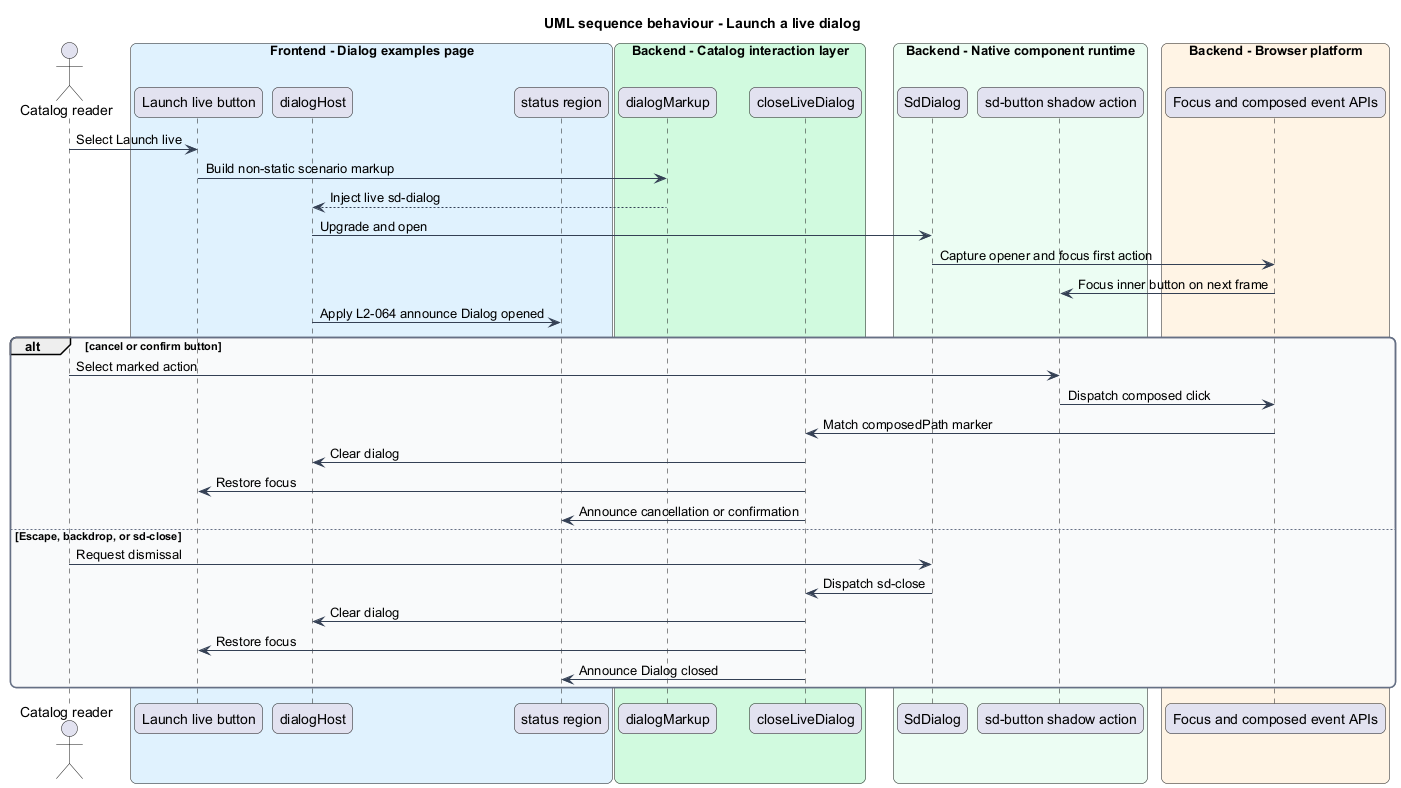

The diagram above was rendered by PlantUML. Its source (embedded in the PNG):
@startuml
title UML sequence behaviour - Launch a live dialog
skinparam backgroundColor #FFFFFF
skinparam shadowing false
skinparam roundcorner 12
skinparam defaultFontName Arial
skinparam ArrowColor #344054
skinparam rectangle {
  BorderColor #344054
  FontColor #101828
}
skinparam package {
  BorderColor #667085
  FontColor #101828
  BackgroundColor #F9FAFB
}
actor "Catalog reader" as actor
box "Frontend - Dialog examples page" #E0F2FE
  participant "Launch live button" as launch
  participant "dialogHost" as host
  participant "status region" as status
end box
box "Backend - Catalog interaction layer" #D1FADF
  participant "dialogMarkup" as fixtures
  participant "closeLiveDialog" as close
end box
box "Backend - Native component runtime" #ECFDF3
  participant "SdDialog" as dialog
  participant "sd-button shadow action" as action
end box
box "Backend - Browser platform" #FFF4E5
  participant "Focus and composed event APIs" as browser
end box
actor -> launch : Select Launch live
launch -> fixtures : Build non-static scenario markup
fixtures --> host : Inject live sd-dialog
host -> dialog : Upgrade and open
dialog -> browser : Capture opener and focus first action
browser -> action : Focus inner button on next frame
host -> status : Apply L2-064 announce Dialog opened
alt cancel or confirm button
  actor -> action : Select marked action
  action -> browser : Dispatch composed click
  browser -> close : Match composedPath marker
  close -> host : Clear dialog
  close -> launch : Restore focus
  close -> status : Announce cancellation or confirmation
else Escape, backdrop, or sd-close
  actor -> dialog : Request dismissal
  dialog -> close : Dispatch sd-close
  close -> host : Clear dialog
  close -> launch : Restore focus
  close -> status : Announce Dialog closed
end
@enduml